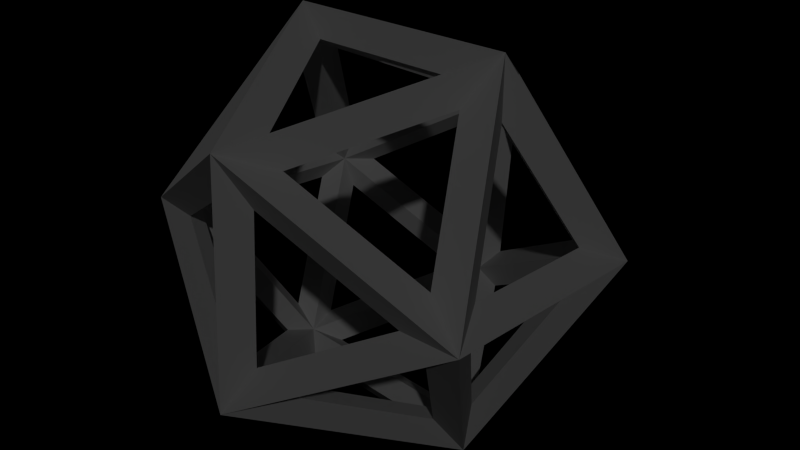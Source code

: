 # Source: ball.blend  (saved by Blender 2.71.0; exported with 4.5.12 LTS)
import bpy
from mathutils import Matrix  # noqa: F401  (used for matrix-valued properties, if any)

bpy.ops.wm.read_factory_settings(use_empty=True)
scene = bpy.context.scene
scene.name = 'Scene'

# ---- collections
col_collection_1 = bpy.data.collections.new('Collection 1'); scene.collection.children.link(col_collection_1)

# ---- materials (node trees are filled in below, after node groups)
mat_material_001 = bpy.data.materials.new('Material.001')
mat_material_001.alpha_threshold = 0.0
mat_material_001.use_transparent_shadow = False
mat_material_001.roughness = 0.5
mat_material_001.line_color = (0.0, 0.0, 0.0, 1.0)

# ---- material node trees

# ---- world
world_world = bpy.data.worlds.new('World'); scene.world = world_world
world_world.color = (0.0, 0.0, 0.0)
world_world.use_sun_shadow = False
world_world.sun_shadow_jitter_overblur = 0.0
world_world.cycles.sampling_method = 'MANUAL'
world_world.cycles.sample_map_resolution = 256

# ---- cameras
cam_camera = bpy.data.cameras.new('Camera')
cam_camera.clip_end = 100.0
cam_camera.lens = 35.0
cam_camera.sensor_width = 32.0
cam_camera.sensor_height = 18.0
cam_camera.ortho_scale = 7.314
cam_camera.dof.focus_distance = 0.0
cam_camera.dof.aperture_fstop = 128.0

# ---- lights
light_lamp = bpy.data.lights.new('Lamp', 'POINT')
light_lamp.transmission_factor = 0.0
light_lamp.cutoff_distance = 30.0
light_lamp.energy = 100.0
light_lamp.shadow_buffer_clip_start = 1.001
light_lamp.shadow_soft_size = 0.1
light_lamp.shadow_maximum_resolution = 0.006
light_lamp.use_absolute_resolution = True
light_lamp.cycles.use_multiple_importance_sampling = False

# ---- meshes
me_ball = bpy.data.meshes.new('ball')
me_ball.from_pydata([(0.0, 0.0, 0.5), (0.05257, 0.07236, 0.4447), (0.08506, -0.02764, 0.4447), (-0.05257, 0.07236, 0.4447), (0.0, -0.08944, 0.4447), (-0.08506, -0.02764, 0.4447), (0.0, 0.08944, 0.3553), (0.08506, 0.02764, 0.3553), (0.05257, -0.07236, 0.3553), (-0.05257, -0.07236, 0.3553), (-0.08506, 0.02764, 0.3553), (0.0, 0.0, 0.3)], [], [(0, 1, 2), (1, 0, 3), (0, 2, 4), (0, 4, 5), (0, 5, 3), (1, 3, 6), (2, 1, 7), (4, 2, 8), (5, 4, 9), (3, 5, 10), (1, 6, 7), (2, 7, 8), (4, 8, 9), (5, 9, 10), (3, 10, 6), (7, 6, 11), (8, 7, 11), (9, 8, 11), (10, 9, 11), (6, 10, 11)])
me_ball.materials.append(mat_material_001)
me_ball.use_remesh_preserve_volume = False
me_ball.use_remesh_preserve_attributes = False
me_ball.use_mirror_vertex_groups = False
me_ball.update()

# ---- objects
ob_ball = bpy.data.objects.new('ball', me_ball)
ob_lamp = bpy.data.objects.new('Lamp', light_lamp)
ob_camera = bpy.data.objects.new('Camera', cam_camera)

# ---- transforms, parenting, visibility, modifiers, constraints
ob_ball.location = (0.0, 0.0, 0.0)
ob_ball.rotation_euler = (1.571, -0.0, 0.0)
ob_ball.lineart.crease_threshold = 0.0
_m = ob_ball.modifiers.new('Wireframe', 'WIREFRAME')
ob_lamp.location = (4.076, 1.005, 5.904)
ob_lamp.rotation_euler = (0.6503, 0.05522, 1.866)
ob_lamp.lock_rotations_4d = False
ob_lamp.empty_display_type = 'ARROWS'
ob_lamp.color = (0.0, 0.0, 0.0, 0.0)
ob_lamp.lineart.crease_threshold = 0.0
ob_camera.location = (0.2873, -0.3277, 0.2729)
ob_camera.rotation_euler = (0.8287, 0.01129, 1.782)
ob_camera.scale = (1.0, 1.0, 1.0)
ob_camera.lock_rotations_4d = False
ob_camera.empty_display_type = 'ARROWS'
ob_camera.color = (0.0, 0.0, 0.0, 0.0)
ob_camera.display_type = 'WIRE'
ob_camera.lineart.crease_threshold = 0.0

# ---- collection membership
col_collection_1.objects.link(ob_ball)
col_collection_1.objects.link(ob_lamp)
col_collection_1.objects.link(ob_camera)

# ---- scene / render settings (as saved in the file)
scene.camera = ob_camera
scene.frame_start = 1; scene.frame_end = 250; scene.frame_set(1)
scene.render.engine = 'BLENDER_EEVEE_NEXT'
scene.render.resolution_percentage = 50
scene.render.dither_intensity = 0.0
scene.cycles.use_denoising = False
scene.cycles.samples = 10
scene.cycles.sampling_pattern = 'TABULATED_SOBOL'
scene.cycles.light_sampling_threshold = 0.0
scene.cycles.use_adaptive_sampling = False
scene.cycles.use_light_tree = False
scene.cycles.blur_glossy = 0.0
scene.cycles.volume_bounces = 1
scene.cycles.pixel_filter_type = 'GAUSSIAN'
scene.cycles.sample_clamp_indirect = 0.0
scene.view_settings.view_transform = 'Standard'
bpy.context.view_layer.update()
